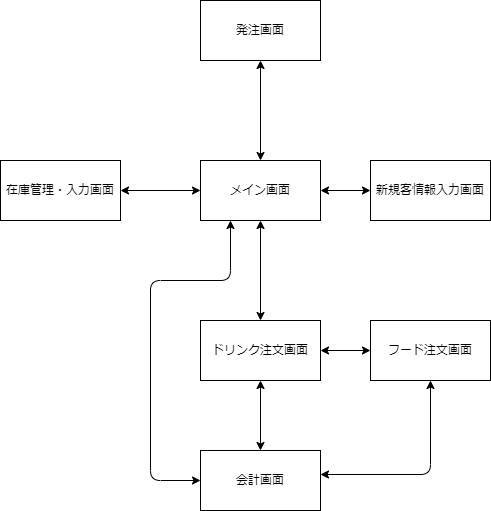

The diagram above was exported from draw.io. Its source (the exported page's mxGraphModel, read from the mxfile embedded in the PNG):
<mxGraphModel dx="1491" dy="1785" grid="1" gridSize="10" guides="1" tooltips="1" connect="1" arrows="1" fold="1" page="1" pageScale="1" pageWidth="827" pageHeight="1169" math="0" shadow="0">
  <root>
    <mxCell id="0" />
    <mxCell id="1" parent="0" />
    <mxCell id="2" value="メイン画面" style="rounded=0;whiteSpace=wrap;html=1;" vertex="1" parent="1">
      <mxGeometry x="170" y="80" width="120" height="60" as="geometry" />
    </mxCell>
    <mxCell id="3" value="ドリンク注文画面" style="rounded=0;whiteSpace=wrap;html=1;" vertex="1" parent="1">
      <mxGeometry x="170" y="240" width="120" height="60" as="geometry" />
    </mxCell>
    <mxCell id="4" value="フード注文画面" style="rounded=0;whiteSpace=wrap;html=1;" vertex="1" parent="1">
      <mxGeometry x="340" y="240" width="120" height="60" as="geometry" />
    </mxCell>
    <mxCell id="5" value="在庫管理・入力画面" style="rounded=0;whiteSpace=wrap;html=1;" vertex="1" parent="1">
      <mxGeometry x="-30" y="80" width="120" height="60" as="geometry" />
    </mxCell>
    <mxCell id="6" value="発注画面" style="rounded=0;whiteSpace=wrap;html=1;" vertex="1" parent="1">
      <mxGeometry x="170" y="-80" width="120" height="60" as="geometry" />
    </mxCell>
    <mxCell id="7" value="新規客情報入力画面" style="rounded=0;whiteSpace=wrap;html=1;" vertex="1" parent="1">
      <mxGeometry x="340" y="80" width="120" height="60" as="geometry" />
    </mxCell>
    <mxCell id="8" value="会計画面" style="rounded=0;whiteSpace=wrap;html=1;" vertex="1" parent="1">
      <mxGeometry x="170" y="370" width="120" height="60" as="geometry" />
    </mxCell>
    <mxCell id="9" value="" style="endArrow=classic;startArrow=classic;html=1;exitX=1;exitY=0.5;exitDx=0;exitDy=0;" edge="1" parent="1" source="5">
      <mxGeometry width="50" height="50" relative="1" as="geometry">
        <mxPoint x="120" y="160" as="sourcePoint" />
        <mxPoint x="170" y="110" as="targetPoint" />
      </mxGeometry>
    </mxCell>
    <mxCell id="10" value="" style="endArrow=classic;startArrow=classic;html=1;exitX=0.5;exitY=0;exitDx=0;exitDy=0;" edge="1" parent="1" source="3">
      <mxGeometry width="50" height="50" relative="1" as="geometry">
        <mxPoint x="180" y="190" as="sourcePoint" />
        <mxPoint x="230" y="140" as="targetPoint" />
      </mxGeometry>
    </mxCell>
    <mxCell id="11" value="" style="endArrow=classic;startArrow=classic;html=1;exitX=0.5;exitY=0;exitDx=0;exitDy=0;" edge="1" parent="1" source="2">
      <mxGeometry width="50" height="50" relative="1" as="geometry">
        <mxPoint x="180" y="30" as="sourcePoint" />
        <mxPoint x="230" y="-20" as="targetPoint" />
      </mxGeometry>
    </mxCell>
    <mxCell id="12" value="" style="endArrow=classic;startArrow=classic;html=1;exitX=0.5;exitY=0;exitDx=0;exitDy=0;" edge="1" parent="1" source="8">
      <mxGeometry width="50" height="50" relative="1" as="geometry">
        <mxPoint x="180" y="350" as="sourcePoint" />
        <mxPoint x="230" y="300" as="targetPoint" />
      </mxGeometry>
    </mxCell>
    <mxCell id="13" value="" style="endArrow=classic;startArrow=classic;html=1;exitX=1;exitY=0.4;exitDx=0;exitDy=0;exitPerimeter=0;" edge="1" parent="1" source="8">
      <mxGeometry width="50" height="50" relative="1" as="geometry">
        <mxPoint x="350" y="350" as="sourcePoint" />
        <mxPoint x="400" y="300" as="targetPoint" />
        <Array as="points">
          <mxPoint x="400" y="394" />
        </Array>
      </mxGeometry>
    </mxCell>
    <mxCell id="14" value="" style="endArrow=classic;startArrow=classic;html=1;exitX=1;exitY=0.5;exitDx=0;exitDy=0;" edge="1" parent="1" source="3">
      <mxGeometry width="50" height="50" relative="1" as="geometry">
        <mxPoint x="290" y="320" as="sourcePoint" />
        <mxPoint x="340" y="270" as="targetPoint" />
      </mxGeometry>
    </mxCell>
    <mxCell id="15" value="" style="endArrow=classic;startArrow=classic;html=1;exitX=1;exitY=0.5;exitDx=0;exitDy=0;" edge="1" parent="1" source="2">
      <mxGeometry width="50" height="50" relative="1" as="geometry">
        <mxPoint x="290" y="160" as="sourcePoint" />
        <mxPoint x="340" y="110" as="targetPoint" />
      </mxGeometry>
    </mxCell>
    <mxCell id="16" value="" style="endArrow=classic;startArrow=classic;html=1;exitX=0.25;exitY=1;exitDx=0;exitDy=0;" edge="1" parent="1" source="2">
      <mxGeometry width="50" height="50" relative="1" as="geometry">
        <mxPoint x="10" y="360" as="sourcePoint" />
        <mxPoint x="170" y="400" as="targetPoint" />
        <Array as="points">
          <mxPoint x="200" y="200" />
          <mxPoint x="120" y="200" />
          <mxPoint x="120" y="400" />
        </Array>
      </mxGeometry>
    </mxCell>
  </root>
</mxGraphModel>